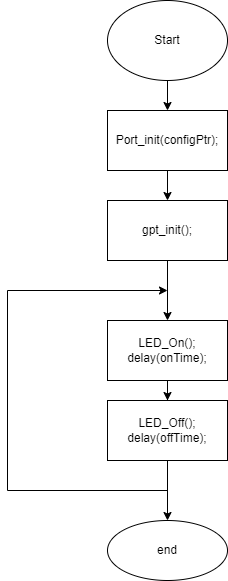

The diagram above was exported from draw.io. Its source (the exported page's mxGraphModel, read from the mxfile embedded in the PNG):
<mxGraphModel dx="595" dy="355" grid="1" gridSize="10" guides="1" tooltips="1" connect="1" arrows="1" fold="1" page="1" pageScale="1" pageWidth="850" pageHeight="1100" math="0" shadow="0">
  <root>
    <mxCell id="0" />
    <mxCell id="1" parent="0" />
    <mxCell id="b655VjVd1KEChYNSth3R-3" value="" style="edgeStyle=orthogonalEdgeStyle;rounded=0;orthogonalLoop=1;jettySize=auto;html=1;" edge="1" parent="1" source="b655VjVd1KEChYNSth3R-1" target="b655VjVd1KEChYNSth3R-2">
      <mxGeometry relative="1" as="geometry" />
    </mxCell>
    <mxCell id="b655VjVd1KEChYNSth3R-1" value="Start" style="ellipse;whiteSpace=wrap;html=1;" vertex="1" parent="1">
      <mxGeometry x="250" y="150" width="120" height="80" as="geometry" />
    </mxCell>
    <mxCell id="b655VjVd1KEChYNSth3R-5" value="" style="edgeStyle=orthogonalEdgeStyle;rounded=0;orthogonalLoop=1;jettySize=auto;html=1;" edge="1" parent="1" source="b655VjVd1KEChYNSth3R-2" target="b655VjVd1KEChYNSth3R-4">
      <mxGeometry relative="1" as="geometry" />
    </mxCell>
    <mxCell id="b655VjVd1KEChYNSth3R-2" value="Port_init(configPtr);" style="whiteSpace=wrap;html=1;" vertex="1" parent="1">
      <mxGeometry x="250" y="260" width="120" height="60" as="geometry" />
    </mxCell>
    <mxCell id="b655VjVd1KEChYNSth3R-9" value="" style="edgeStyle=orthogonalEdgeStyle;rounded=0;orthogonalLoop=1;jettySize=auto;html=1;" edge="1" parent="1" source="b655VjVd1KEChYNSth3R-4" target="b655VjVd1KEChYNSth3R-8">
      <mxGeometry relative="1" as="geometry" />
    </mxCell>
    <mxCell id="b655VjVd1KEChYNSth3R-4" value="gpt_init();" style="whiteSpace=wrap;html=1;" vertex="1" parent="1">
      <mxGeometry x="250" y="350" width="120" height="60" as="geometry" />
    </mxCell>
    <mxCell id="b655VjVd1KEChYNSth3R-11" value="" style="edgeStyle=orthogonalEdgeStyle;rounded=0;orthogonalLoop=1;jettySize=auto;html=1;" edge="1" parent="1" source="b655VjVd1KEChYNSth3R-8" target="b655VjVd1KEChYNSth3R-10">
      <mxGeometry relative="1" as="geometry" />
    </mxCell>
    <mxCell id="b655VjVd1KEChYNSth3R-8" value="LED_On();&lt;br&gt;delay(onTime);" style="whiteSpace=wrap;html=1;" vertex="1" parent="1">
      <mxGeometry x="250" y="470" width="120" height="60" as="geometry" />
    </mxCell>
    <mxCell id="b655VjVd1KEChYNSth3R-13" value="" style="edgeStyle=orthogonalEdgeStyle;rounded=0;orthogonalLoop=1;jettySize=auto;html=1;" edge="1" parent="1" source="b655VjVd1KEChYNSth3R-10" target="b655VjVd1KEChYNSth3R-12">
      <mxGeometry relative="1" as="geometry" />
    </mxCell>
    <mxCell id="b655VjVd1KEChYNSth3R-18" style="edgeStyle=orthogonalEdgeStyle;rounded=0;orthogonalLoop=1;jettySize=auto;html=1;exitX=0.5;exitY=1;exitDx=0;exitDy=0;" edge="1" parent="1" source="b655VjVd1KEChYNSth3R-10">
      <mxGeometry relative="1" as="geometry">
        <mxPoint x="310" y="440" as="targetPoint" />
        <Array as="points">
          <mxPoint x="310" y="640" />
          <mxPoint x="150" y="640" />
          <mxPoint x="150" y="440" />
        </Array>
      </mxGeometry>
    </mxCell>
    <mxCell id="b655VjVd1KEChYNSth3R-10" value="LED_Off();&lt;br&gt;delay(offTime);" style="whiteSpace=wrap;html=1;" vertex="1" parent="1">
      <mxGeometry x="250" y="550" width="120" height="60" as="geometry" />
    </mxCell>
    <mxCell id="b655VjVd1KEChYNSth3R-12" value="end" style="ellipse;whiteSpace=wrap;html=1;" vertex="1" parent="1">
      <mxGeometry x="250" y="670" width="120" height="60" as="geometry" />
    </mxCell>
  </root>
</mxGraphModel>